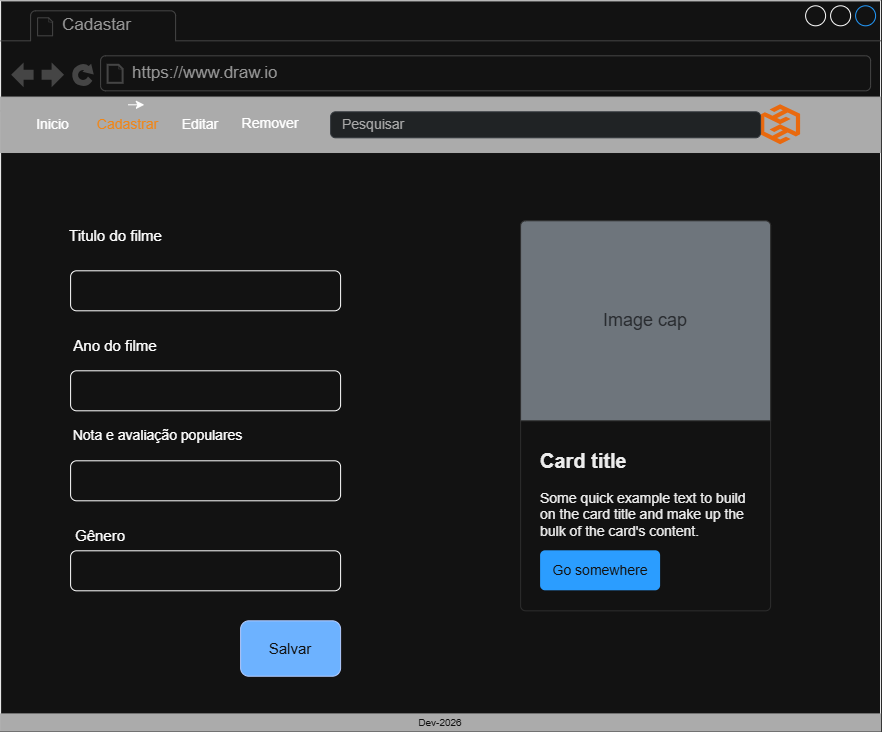

The diagram above was exported from draw.io. Its source (the exported page's mxGraphModel, read from the mxfile embedded in the PNG):
<mxGraphModel dx="2242" dy="820" grid="1" gridSize="10" guides="1" tooltips="1" connect="1" arrows="1" fold="1" page="1" pageScale="1" pageWidth="827" pageHeight="1169" math="0" shadow="0">
  <root>
    <mxCell id="0" />
    <mxCell id="1" parent="0" />
    <mxCell id="ZE7GR8pbMwSRHIyLfLPe-11" parent="1" style="strokeWidth=1;shadow=0;dashed=0;align=center;html=1;shape=mxgraph.mockup.containers.browserWindow;rSize=0;strokeColor2=#008cff;strokeColor3=#c4c4c4;mainText=,;recursiveResize=0;" value="" vertex="1">
      <mxGeometry height="730" width="880" x="-120" y="420" as="geometry" />
    </mxCell>
    <mxCell id="ZE7GR8pbMwSRHIyLfLPe-12" parent="ZE7GR8pbMwSRHIyLfLPe-11" style="strokeWidth=1;shadow=0;dashed=0;align=center;html=1;shape=mxgraph.mockup.containers.anchor;fontSize=17;fontColor=#666666;align=left;whiteSpace=wrap;" value="Cadastar" vertex="1">
      <mxGeometry height="26" width="110" x="60" y="12" as="geometry" />
    </mxCell>
    <mxCell id="ZE7GR8pbMwSRHIyLfLPe-13" parent="ZE7GR8pbMwSRHIyLfLPe-11" style="strokeWidth=1;shadow=0;dashed=0;align=center;html=1;shape=mxgraph.mockup.containers.anchor;rSize=0;fontSize=17;fontColor=#666666;align=left;" value="https://www.draw.io" vertex="1">
      <mxGeometry height="26" width="250" x="130" y="60" as="geometry" />
    </mxCell>
    <mxCell id="ZE7GR8pbMwSRHIyLfLPe-14" parent="ZE7GR8pbMwSRHIyLfLPe-11" style="whiteSpace=wrap;html=1;shadow=0;dashed=0;fontSize=10;align=center;fillColor=#4D4D4D;strokeColor=#4D4D4D;fontColor=#FFFFFF;" value="" vertex="1">
      <mxGeometry height="55.44" width="880" y="96.28" as="geometry" />
    </mxCell>
    <mxCell id="ZE7GR8pbMwSRHIyLfLPe-15" parent="ZE7GR8pbMwSRHIyLfLPe-11" style="whiteSpace=wrap;html=1;shadow=0;dashed=0;fontSize=10;align=center;fillColor=#4D4D4D;strokeColor=#4D4D4D;fontColor=#FFFFFF;" value="Dev-2026" vertex="1">
      <mxGeometry height="16.88" width="880" y="713.12" as="geometry" />
    </mxCell>
    <mxCell id="ZE7GR8pbMwSRHIyLfLPe-16" parent="ZE7GR8pbMwSRHIyLfLPe-11" style="points=[];aspect=fixed;html=1;align=center;shadow=0;dashed=0;fillColor=#FF6A00;strokeColor=none;shape=mxgraph.alibaba_cloud.hdr_hybrid_disaster_recovery;" value="" vertex="1">
      <mxGeometry height="40" width="40" x="760" y="104" as="geometry" />
    </mxCell>
    <mxCell id="ZE7GR8pbMwSRHIyLfLPe-17" parent="ZE7GR8pbMwSRHIyLfLPe-11" style="html=1;shadow=0;dashed=0;shape=mxgraph.bootstrap.rrect;rSize=5;strokeColor=#CED4DA;strokeWidth=1;fillColor=#E9ECEF;fontColor=#505050;whiteSpace=wrap;align=left;verticalAlign=middle;spacingLeft=10;fontSize=14;" value="Pesquisar" vertex="1">
      <mxGeometry height="26" width="430" x="330" y="111" as="geometry" />
    </mxCell>
    <mxCell id="ZE7GR8pbMwSRHIyLfLPe-18" parent="ZE7GR8pbMwSRHIyLfLPe-11" style="text;html=1;whiteSpace=wrap;strokeColor=none;fillColor=none;align=center;verticalAlign=middle;rounded=0;" value="&lt;font style=&quot;font-size: 14px;&quot;&gt;Inicio&lt;/font&gt;" vertex="1">
      <mxGeometry height="40" width="85" x="10" y="104" as="geometry" />
    </mxCell>
    <mxCell id="ZE7GR8pbMwSRHIyLfLPe-19" parent="ZE7GR8pbMwSRHIyLfLPe-11" style="text;html=1;whiteSpace=wrap;strokeColor=none;fillColor=none;align=center;verticalAlign=middle;rounded=0;" value="&lt;font style=&quot;font-size: 14px; color: light-dark(rgb(0, 0, 0), rgb(239, 134, 25));&quot;&gt;Cadastrar&lt;/font&gt;" vertex="1">
      <mxGeometry height="40" width="65" x="95" y="104" as="geometry" />
    </mxCell>
    <mxCell id="ZE7GR8pbMwSRHIyLfLPe-20" edge="1" parent="ZE7GR8pbMwSRHIyLfLPe-11" source="ZE7GR8pbMwSRHIyLfLPe-19" style="edgeStyle=orthogonalEdgeStyle;rounded=0;orthogonalLoop=1;jettySize=auto;html=1;innerLoopWaypoints=1;exitX=0.5;exitY=0;exitDx=0;exitDy=0;entryX=0.75;entryY=0;entryDx=0;entryDy=0;" target="ZE7GR8pbMwSRHIyLfLPe-19">
      <mxGeometry relative="1" as="geometry" />
    </mxCell>
    <mxCell id="ZE7GR8pbMwSRHIyLfLPe-21" parent="ZE7GR8pbMwSRHIyLfLPe-11" style="text;html=1;whiteSpace=wrap;strokeColor=none;fillColor=none;align=center;verticalAlign=middle;rounded=0;" value="&lt;font style=&quot;font-size: 14px;&quot;&gt;Editar&lt;/font&gt;" vertex="1">
      <mxGeometry height="30" width="60" x="170" y="109" as="geometry" />
    </mxCell>
    <mxCell id="ZE7GR8pbMwSRHIyLfLPe-22" parent="ZE7GR8pbMwSRHIyLfLPe-11" style="text;html=1;whiteSpace=wrap;strokeColor=none;fillColor=none;align=center;verticalAlign=middle;rounded=0;" value="&lt;font style=&quot;font-size: 14px;&quot;&gt;Remover&lt;/font&gt;" vertex="1">
      <mxGeometry height="30" width="60" x="240" y="108" as="geometry" />
    </mxCell>
    <mxCell id="ZE7GR8pbMwSRHIyLfLPe-23" parent="ZE7GR8pbMwSRHIyLfLPe-11" style="rounded=1;whiteSpace=wrap;html=1;" value="" vertex="1">
      <mxGeometry height="40" width="270" x="70" y="270" as="geometry" />
    </mxCell>
    <mxCell id="ZE7GR8pbMwSRHIyLfLPe-24" parent="ZE7GR8pbMwSRHIyLfLPe-11" style="text;html=1;whiteSpace=wrap;strokeColor=none;fillColor=none;align=center;verticalAlign=middle;rounded=0;" value="&lt;font style=&quot;font-size: 15px;&quot;&gt;Titulo do filme&lt;/font&gt;" vertex="1">
      <mxGeometry height="30" width="125" x="52.5" y="220" as="geometry" />
    </mxCell>
    <mxCell id="ZE7GR8pbMwSRHIyLfLPe-25" parent="ZE7GR8pbMwSRHIyLfLPe-11" style="rounded=1;whiteSpace=wrap;html=1;" value="" vertex="1">
      <mxGeometry height="40" width="270" x="70" y="370" as="geometry" />
    </mxCell>
    <mxCell id="ZE7GR8pbMwSRHIyLfLPe-26" parent="ZE7GR8pbMwSRHIyLfLPe-11" style="text;html=1;whiteSpace=wrap;strokeColor=none;fillColor=none;align=center;verticalAlign=middle;rounded=0;" value="&lt;font style=&quot;font-size: 15px;&quot;&gt;Ano do filme&lt;/font&gt;" vertex="1">
      <mxGeometry height="30" width="110" x="60" y="330" as="geometry" />
    </mxCell>
    <mxCell id="ZE7GR8pbMwSRHIyLfLPe-28" parent="ZE7GR8pbMwSRHIyLfLPe-11" style="rounded=1;whiteSpace=wrap;html=1;" value="" vertex="1">
      <mxGeometry height="40" width="270" x="70" y="460" as="geometry" />
    </mxCell>
    <mxCell id="ZE7GR8pbMwSRHIyLfLPe-27" parent="ZE7GR8pbMwSRHIyLfLPe-11" style="rounded=1;whiteSpace=wrap;html=1;" value="" vertex="1">
      <mxGeometry height="40" width="270" x="70" y="550" as="geometry" />
    </mxCell>
    <mxCell id="ZE7GR8pbMwSRHIyLfLPe-30" parent="ZE7GR8pbMwSRHIyLfLPe-11" style="rounded=1;whiteSpace=wrap;html=1;fillColor=#0050ef;fontColor=#ffffff;strokeColor=#001DBC;" value="&lt;font style=&quot;font-size: 15px;&quot;&gt;Salvar&lt;/font&gt;" vertex="1">
      <mxGeometry height="55.44" width="100" x="240" y="620" as="geometry" />
    </mxCell>
    <mxCell id="ZE7GR8pbMwSRHIyLfLPe-31" parent="ZE7GR8pbMwSRHIyLfLPe-11" style="text;html=1;whiteSpace=wrap;strokeColor=none;fillColor=none;align=center;verticalAlign=middle;rounded=0;" value="&lt;font style=&quot;font-size: 14px;&quot;&gt;Nota e avaliação populares&lt;/font&gt;" vertex="1">
      <mxGeometry height="30" width="195" x="60" y="420" as="geometry" />
    </mxCell>
    <mxCell id="ZE7GR8pbMwSRHIyLfLPe-33" parent="ZE7GR8pbMwSRHIyLfLPe-11" style="text;html=1;whiteSpace=wrap;strokeColor=none;fillColor=none;align=center;verticalAlign=middle;rounded=0;" value="&lt;span style=&quot;font-size: 15px;&quot;&gt;Gênero&lt;/span&gt;" vertex="1">
      <mxGeometry height="30" width="60" x="70" y="520" as="geometry" />
    </mxCell>
    <mxCell id="ZE7GR8pbMwSRHIyLfLPe-35" parent="ZE7GR8pbMwSRHIyLfLPe-11" style="html=1;shadow=0;dashed=0;shape=mxgraph.bootstrap.rrect;rSize=5;strokeColor=#DFDFDF;html=1;whiteSpace=wrap;fillColor=#ffffff;fontColor=#000000;verticalAlign=bottom;align=left;spacing=20;spacingBottom=50;fontSize=14;" value="&lt;b&gt;&lt;font style=&quot;font-size: 20px&quot;&gt;Card title&lt;/font&gt;&lt;/b&gt;&lt;br style=&quot;font-size: 14px&quot;&gt;&lt;br style=&quot;font-size: 14px&quot;&gt;Some quick example text to build on the card title and make up the bulk of the card's content." vertex="1">
      <mxGeometry height="390" width="250" x="520" y="220" as="geometry" />
    </mxCell>
    <mxCell id="ZE7GR8pbMwSRHIyLfLPe-36" parent="ZE7GR8pbMwSRHIyLfLPe-35" style="html=1;shadow=0;dashed=0;shape=mxgraph.bootstrap.topButton;rSize=5;perimeter=none;whiteSpace=wrap;fillColor=#868E96;strokeColor=#DFDFDF;fontColor=#DEE2E6;resizeWidth=1;fontSize=18;" value="Image cap" vertex="1">
      <mxGeometry height="200" relative="1" width="250" as="geometry" />
    </mxCell>
    <mxCell id="ZE7GR8pbMwSRHIyLfLPe-37" parent="ZE7GR8pbMwSRHIyLfLPe-35" style="html=1;shadow=0;dashed=0;shape=mxgraph.bootstrap.rrect;rSize=5;perimeter=none;whiteSpace=wrap;fillColor=#0085FC;strokeColor=none;fontColor=#ffffff;resizeWidth=1;fontSize=14;" value="Go somewhere" vertex="1">
      <mxGeometry height="40" relative="1" width="120" y="1" as="geometry">
        <mxPoint x="20" y="-60" as="offset" />
      </mxGeometry>
    </mxCell>
  </root>
</mxGraphModel>